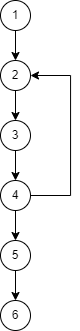

The diagram above was exported from draw.io. Its source (the exported page's mxGraphModel, read from the mxfile embedded in the PNG):
<mxGraphModel dx="717" dy="403" grid="1" gridSize="10" guides="1" tooltips="1" connect="1" arrows="1" fold="1" page="1" pageScale="1" pageWidth="827" pageHeight="1169" math="0" shadow="0">
  <root>
    <mxCell id="UfuG5iNsFqWKUGtR4SFZ-0" />
    <mxCell id="UfuG5iNsFqWKUGtR4SFZ-1" parent="UfuG5iNsFqWKUGtR4SFZ-0" />
    <mxCell id="UfuG5iNsFqWKUGtR4SFZ-2" style="edgeStyle=orthogonalEdgeStyle;rounded=0;orthogonalLoop=1;jettySize=auto;html=1;entryX=0.5;entryY=0;entryDx=0;entryDy=0;" edge="1" parent="UfuG5iNsFqWKUGtR4SFZ-1" source="UfuG5iNsFqWKUGtR4SFZ-3" target="UfuG5iNsFqWKUGtR4SFZ-5">
      <mxGeometry relative="1" as="geometry" />
    </mxCell>
    <mxCell id="UfuG5iNsFqWKUGtR4SFZ-3" value="1" style="ellipse;whiteSpace=wrap;html=1;aspect=fixed;" vertex="1" parent="UfuG5iNsFqWKUGtR4SFZ-1">
      <mxGeometry x="80" y="100" width="30" height="30" as="geometry" />
    </mxCell>
    <mxCell id="UfuG5iNsFqWKUGtR4SFZ-4" style="edgeStyle=orthogonalEdgeStyle;rounded=0;orthogonalLoop=1;jettySize=auto;html=1;entryX=0.5;entryY=0;entryDx=0;entryDy=0;" edge="1" parent="UfuG5iNsFqWKUGtR4SFZ-1" source="UfuG5iNsFqWKUGtR4SFZ-5" target="UfuG5iNsFqWKUGtR4SFZ-10">
      <mxGeometry relative="1" as="geometry" />
    </mxCell>
    <mxCell id="UfuG5iNsFqWKUGtR4SFZ-5" value="2" style="ellipse;whiteSpace=wrap;html=1;aspect=fixed;" vertex="1" parent="UfuG5iNsFqWKUGtR4SFZ-1">
      <mxGeometry x="80" y="160" width="30" height="30" as="geometry" />
    </mxCell>
    <mxCell id="UfuG5iNsFqWKUGtR4SFZ-6" style="edgeStyle=orthogonalEdgeStyle;rounded=0;orthogonalLoop=1;jettySize=auto;html=1;entryX=0.5;entryY=0;entryDx=0;entryDy=0;" edge="1" parent="UfuG5iNsFqWKUGtR4SFZ-1" source="UfuG5iNsFqWKUGtR4SFZ-8" target="UfuG5iNsFqWKUGtR4SFZ-15">
      <mxGeometry relative="1" as="geometry" />
    </mxCell>
    <mxCell id="UfuG5iNsFqWKUGtR4SFZ-7" style="edgeStyle=orthogonalEdgeStyle;rounded=0;orthogonalLoop=1;jettySize=auto;html=1;entryX=1;entryY=0.5;entryDx=0;entryDy=0;" edge="1" parent="UfuG5iNsFqWKUGtR4SFZ-1" source="UfuG5iNsFqWKUGtR4SFZ-8" target="UfuG5iNsFqWKUGtR4SFZ-5">
      <mxGeometry relative="1" as="geometry">
        <Array as="points">
          <mxPoint x="150" y="295" />
          <mxPoint x="150" y="175" />
        </Array>
      </mxGeometry>
    </mxCell>
    <mxCell id="UfuG5iNsFqWKUGtR4SFZ-8" value="4" style="ellipse;whiteSpace=wrap;html=1;aspect=fixed;" vertex="1" parent="UfuG5iNsFqWKUGtR4SFZ-1">
      <mxGeometry x="80" y="280" width="30" height="30" as="geometry" />
    </mxCell>
    <mxCell id="UfuG5iNsFqWKUGtR4SFZ-9" style="rounded=0;orthogonalLoop=1;jettySize=auto;html=1;entryX=0.5;entryY=0;entryDx=0;entryDy=0;" edge="1" parent="UfuG5iNsFqWKUGtR4SFZ-1" source="UfuG5iNsFqWKUGtR4SFZ-10" target="UfuG5iNsFqWKUGtR4SFZ-8">
      <mxGeometry relative="1" as="geometry" />
    </mxCell>
    <mxCell id="UfuG5iNsFqWKUGtR4SFZ-10" value="3" style="ellipse;whiteSpace=wrap;html=1;aspect=fixed;" vertex="1" parent="UfuG5iNsFqWKUGtR4SFZ-1">
      <mxGeometry x="80" y="220" width="30" height="30" as="geometry" />
    </mxCell>
    <mxCell id="UfuG5iNsFqWKUGtR4SFZ-11" value="" style="edgeStyle=orthogonalEdgeStyle;rounded=0;orthogonalLoop=1;jettySize=auto;html=1;" edge="1" parent="UfuG5iNsFqWKUGtR4SFZ-1" source="UfuG5iNsFqWKUGtR4SFZ-15" target="UfuG5iNsFqWKUGtR4SFZ-13">
      <mxGeometry relative="1" as="geometry" />
    </mxCell>
    <mxCell id="UfuG5iNsFqWKUGtR4SFZ-13" value="6" style="ellipse;whiteSpace=wrap;html=1;aspect=fixed;" vertex="1" parent="UfuG5iNsFqWKUGtR4SFZ-1">
      <mxGeometry x="80" y="400" width="30" height="30" as="geometry" />
    </mxCell>
    <mxCell id="UfuG5iNsFqWKUGtR4SFZ-15" value="5" style="ellipse;whiteSpace=wrap;html=1;aspect=fixed;" vertex="1" parent="UfuG5iNsFqWKUGtR4SFZ-1">
      <mxGeometry x="80" y="340" width="30" height="30" as="geometry" />
    </mxCell>
  </root>
</mxGraphModel>